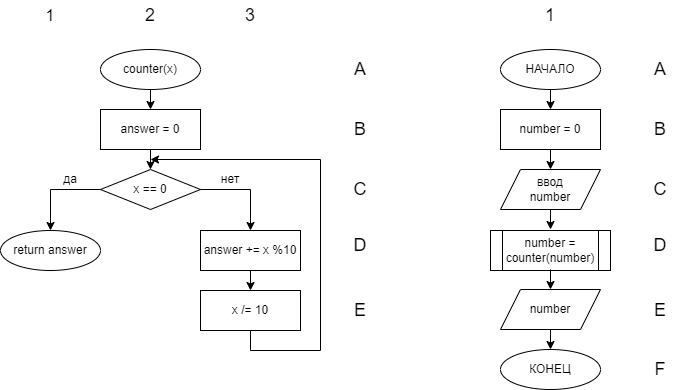

The diagram above was exported from draw.io. Its source (the exported page's mxGraphModel, read from the mxfile embedded in the PNG):
<mxGraphModel dx="1422" dy="762" grid="1" gridSize="10" guides="1" tooltips="1" connect="1" arrows="1" fold="1" page="1" pageScale="1" pageWidth="827" pageHeight="1169" math="0" shadow="0">
  <root>
    <mxCell id="WIyWlLk6GJQsqaUBKTNV-0" />
    <mxCell id="WIyWlLk6GJQsqaUBKTNV-1" parent="WIyWlLk6GJQsqaUBKTNV-0" />
    <mxCell id="nwlIHQSt3wWiUC2lBVVV-1" value="НАЧАЛО" style="ellipse;whiteSpace=wrap;html=1;" vertex="1" parent="WIyWlLk6GJQsqaUBKTNV-1">
      <mxGeometry x="580" y="119" width="100" height="40" as="geometry" />
    </mxCell>
    <mxCell id="nwlIHQSt3wWiUC2lBVVV-2" value="number = 0" style="rounded=0;whiteSpace=wrap;html=1;" vertex="1" parent="WIyWlLk6GJQsqaUBKTNV-1">
      <mxGeometry x="580" y="179" width="100" height="40" as="geometry" />
    </mxCell>
    <mxCell id="nwlIHQSt3wWiUC2lBVVV-3" value="" style="endArrow=classic;html=1;rounded=0;exitX=0.5;exitY=1;exitDx=0;exitDy=0;entryX=0.5;entryY=0;entryDx=0;entryDy=0;" edge="1" parent="WIyWlLk6GJQsqaUBKTNV-1" source="nwlIHQSt3wWiUC2lBVVV-1" target="nwlIHQSt3wWiUC2lBVVV-2">
      <mxGeometry width="50" height="50" relative="1" as="geometry">
        <mxPoint x="720" y="249" as="sourcePoint" />
        <mxPoint x="770" y="199" as="targetPoint" />
      </mxGeometry>
    </mxCell>
    <mxCell id="nwlIHQSt3wWiUC2lBVVV-4" value="ввод&lt;br&gt;number" style="shape=parallelogram;perimeter=parallelogramPerimeter;whiteSpace=wrap;html=1;fixedSize=1;" vertex="1" parent="WIyWlLk6GJQsqaUBKTNV-1">
      <mxGeometry x="580" y="239" width="100" height="40" as="geometry" />
    </mxCell>
    <mxCell id="nwlIHQSt3wWiUC2lBVVV-5" value="" style="endArrow=classic;html=1;rounded=0;exitX=0.5;exitY=1;exitDx=0;exitDy=0;entryX=0.5;entryY=0;entryDx=0;entryDy=0;" edge="1" parent="WIyWlLk6GJQsqaUBKTNV-1" source="nwlIHQSt3wWiUC2lBVVV-2" target="nwlIHQSt3wWiUC2lBVVV-4">
      <mxGeometry width="50" height="50" relative="1" as="geometry">
        <mxPoint x="700" y="239" as="sourcePoint" />
        <mxPoint x="750" y="189" as="targetPoint" />
      </mxGeometry>
    </mxCell>
    <mxCell id="nwlIHQSt3wWiUC2lBVVV-6" value="number =&lt;br&gt;counter(number)" style="shape=process;whiteSpace=wrap;html=1;backgroundOutline=1;" vertex="1" parent="WIyWlLk6GJQsqaUBKTNV-1">
      <mxGeometry x="570" y="300" width="120" height="40" as="geometry" />
    </mxCell>
    <mxCell id="nwlIHQSt3wWiUC2lBVVV-9" value="" style="endArrow=classic;html=1;rounded=0;exitX=0.5;exitY=1;exitDx=0;exitDy=0;entryX=0.5;entryY=0;entryDx=0;entryDy=0;" edge="1" parent="WIyWlLk6GJQsqaUBKTNV-1" source="nwlIHQSt3wWiUC2lBVVV-4">
      <mxGeometry width="50" height="50" relative="1" as="geometry">
        <mxPoint x="770" y="309" as="sourcePoint" />
        <mxPoint x="630" y="299" as="targetPoint" />
      </mxGeometry>
    </mxCell>
    <mxCell id="nwlIHQSt3wWiUC2lBVVV-10" value="number" style="shape=parallelogram;perimeter=parallelogramPerimeter;whiteSpace=wrap;html=1;fixedSize=1;" vertex="1" parent="WIyWlLk6GJQsqaUBKTNV-1">
      <mxGeometry x="580" y="359" width="100" height="40" as="geometry" />
    </mxCell>
    <mxCell id="nwlIHQSt3wWiUC2lBVVV-11" value="КОНЕЦ" style="ellipse;whiteSpace=wrap;html=1;" vertex="1" parent="WIyWlLk6GJQsqaUBKTNV-1">
      <mxGeometry x="580" y="419" width="100" height="40" as="geometry" />
    </mxCell>
    <mxCell id="nwlIHQSt3wWiUC2lBVVV-12" value="" style="endArrow=classic;html=1;rounded=0;exitX=0.5;exitY=1;exitDx=0;exitDy=0;entryX=0.5;entryY=0;entryDx=0;entryDy=0;" edge="1" parent="WIyWlLk6GJQsqaUBKTNV-1" target="nwlIHQSt3wWiUC2lBVVV-10">
      <mxGeometry width="50" height="50" relative="1" as="geometry">
        <mxPoint x="630" y="339" as="sourcePoint" />
        <mxPoint x="720" y="359" as="targetPoint" />
      </mxGeometry>
    </mxCell>
    <mxCell id="nwlIHQSt3wWiUC2lBVVV-13" value="" style="endArrow=classic;html=1;rounded=0;exitX=0.5;exitY=1;exitDx=0;exitDy=0;entryX=0.5;entryY=0;entryDx=0;entryDy=0;" edge="1" parent="WIyWlLk6GJQsqaUBKTNV-1" source="nwlIHQSt3wWiUC2lBVVV-10" target="nwlIHQSt3wWiUC2lBVVV-11">
      <mxGeometry width="50" height="50" relative="1" as="geometry">
        <mxPoint x="670" y="409" as="sourcePoint" />
        <mxPoint x="720" y="359" as="targetPoint" />
      </mxGeometry>
    </mxCell>
    <mxCell id="nwlIHQSt3wWiUC2lBVVV-15" value="counter(x)" style="ellipse;whiteSpace=wrap;html=1;" vertex="1" parent="WIyWlLk6GJQsqaUBKTNV-1">
      <mxGeometry x="180" y="119" width="100" height="40" as="geometry" />
    </mxCell>
    <mxCell id="nwlIHQSt3wWiUC2lBVVV-16" value="answer = 0" style="rounded=0;whiteSpace=wrap;html=1;" vertex="1" parent="WIyWlLk6GJQsqaUBKTNV-1">
      <mxGeometry x="180" y="179" width="100" height="40" as="geometry" />
    </mxCell>
    <mxCell id="nwlIHQSt3wWiUC2lBVVV-17" value="x == 0" style="rhombus;whiteSpace=wrap;html=1;" vertex="1" parent="WIyWlLk6GJQsqaUBKTNV-1">
      <mxGeometry x="180" y="239" width="100" height="40" as="geometry" />
    </mxCell>
    <mxCell id="nwlIHQSt3wWiUC2lBVVV-18" value="" style="endArrow=classic;html=1;rounded=0;entryX=0.5;entryY=0;entryDx=0;entryDy=0;exitX=0.5;exitY=1;exitDx=0;exitDy=0;" edge="1" parent="WIyWlLk6GJQsqaUBKTNV-1" source="nwlIHQSt3wWiUC2lBVVV-16" target="nwlIHQSt3wWiUC2lBVVV-17">
      <mxGeometry width="50" height="50" relative="1" as="geometry">
        <mxPoint x="230" y="229" as="sourcePoint" />
        <mxPoint x="540" y="279" as="targetPoint" />
      </mxGeometry>
    </mxCell>
    <mxCell id="nwlIHQSt3wWiUC2lBVVV-19" value="" style="endArrow=classic;html=1;rounded=0;exitX=0.5;exitY=1;exitDx=0;exitDy=0;entryX=0.5;entryY=0;entryDx=0;entryDy=0;" edge="1" parent="WIyWlLk6GJQsqaUBKTNV-1" source="nwlIHQSt3wWiUC2lBVVV-15" target="nwlIHQSt3wWiUC2lBVVV-16">
      <mxGeometry width="50" height="50" relative="1" as="geometry">
        <mxPoint x="540" y="299" as="sourcePoint" />
        <mxPoint x="590" y="249" as="targetPoint" />
      </mxGeometry>
    </mxCell>
    <mxCell id="nwlIHQSt3wWiUC2lBVVV-23" value="" style="endArrow=none;html=1;rounded=0;exitX=1;exitY=0.5;exitDx=0;exitDy=0;" edge="1" parent="WIyWlLk6GJQsqaUBKTNV-1" source="nwlIHQSt3wWiUC2lBVVV-17">
      <mxGeometry width="50" height="50" relative="1" as="geometry">
        <mxPoint x="300" y="289" as="sourcePoint" />
        <mxPoint x="330" y="259" as="targetPoint" />
      </mxGeometry>
    </mxCell>
    <mxCell id="nwlIHQSt3wWiUC2lBVVV-24" value="" style="endArrow=none;html=1;rounded=0;exitX=0;exitY=0.5;exitDx=0;exitDy=0;" edge="1" parent="WIyWlLk6GJQsqaUBKTNV-1" source="nwlIHQSt3wWiUC2lBVVV-17">
      <mxGeometry width="50" height="50" relative="1" as="geometry">
        <mxPoint x="300" y="289" as="sourcePoint" />
        <mxPoint x="130" y="259" as="targetPoint" />
      </mxGeometry>
    </mxCell>
    <mxCell id="nwlIHQSt3wWiUC2lBVVV-25" value="" style="endArrow=classic;html=1;rounded=0;entryX=0.5;entryY=0;entryDx=0;entryDy=0;" edge="1" parent="WIyWlLk6GJQsqaUBKTNV-1" target="nwlIHQSt3wWiUC2lBVVV-26">
      <mxGeometry width="50" height="50" relative="1" as="geometry">
        <mxPoint x="130" y="259" as="sourcePoint" />
        <mxPoint x="130" y="279" as="targetPoint" />
      </mxGeometry>
    </mxCell>
    <mxCell id="nwlIHQSt3wWiUC2lBVVV-26" value="return answer" style="ellipse;whiteSpace=wrap;html=1;" vertex="1" parent="WIyWlLk6GJQsqaUBKTNV-1">
      <mxGeometry x="80" y="300" width="100" height="40" as="geometry" />
    </mxCell>
    <mxCell id="nwlIHQSt3wWiUC2lBVVV-27" value="" style="endArrow=classic;html=1;rounded=0;entryX=0.5;entryY=0;entryDx=0;entryDy=0;" edge="1" parent="WIyWlLk6GJQsqaUBKTNV-1" target="nwlIHQSt3wWiUC2lBVVV-30">
      <mxGeometry width="50" height="50" relative="1" as="geometry">
        <mxPoint x="330" y="259" as="sourcePoint" />
        <mxPoint x="330" y="279" as="targetPoint" />
      </mxGeometry>
    </mxCell>
    <mxCell id="nwlIHQSt3wWiUC2lBVVV-28" value="да" style="text;html=1;strokeColor=none;fillColor=none;align=center;verticalAlign=middle;whiteSpace=wrap;rounded=0;" vertex="1" parent="WIyWlLk6GJQsqaUBKTNV-1">
      <mxGeometry x="130" y="239" width="40" height="20" as="geometry" />
    </mxCell>
    <mxCell id="nwlIHQSt3wWiUC2lBVVV-29" value="нет" style="text;html=1;strokeColor=none;fillColor=none;align=center;verticalAlign=middle;whiteSpace=wrap;rounded=0;" vertex="1" parent="WIyWlLk6GJQsqaUBKTNV-1">
      <mxGeometry x="290" y="239" width="40" height="20" as="geometry" />
    </mxCell>
    <mxCell id="nwlIHQSt3wWiUC2lBVVV-30" value="answer += x %10" style="rounded=0;whiteSpace=wrap;html=1;" vertex="1" parent="WIyWlLk6GJQsqaUBKTNV-1">
      <mxGeometry x="280" y="300" width="100" height="40" as="geometry" />
    </mxCell>
    <mxCell id="nwlIHQSt3wWiUC2lBVVV-31" value="" style="endArrow=classic;html=1;rounded=0;exitX=0.5;exitY=1;exitDx=0;exitDy=0;entryX=0.5;entryY=0;entryDx=0;entryDy=0;" edge="1" parent="WIyWlLk6GJQsqaUBKTNV-1" source="nwlIHQSt3wWiUC2lBVVV-30" target="nwlIHQSt3wWiUC2lBVVV-32">
      <mxGeometry width="50" height="50" relative="1" as="geometry">
        <mxPoint x="360" y="289" as="sourcePoint" />
        <mxPoint x="330" y="339" as="targetPoint" />
      </mxGeometry>
    </mxCell>
    <mxCell id="nwlIHQSt3wWiUC2lBVVV-32" value="x /= 10" style="rounded=0;whiteSpace=wrap;html=1;" vertex="1" parent="WIyWlLk6GJQsqaUBKTNV-1">
      <mxGeometry x="280" y="360" width="100" height="40" as="geometry" />
    </mxCell>
    <mxCell id="nwlIHQSt3wWiUC2lBVVV-33" value="" style="endArrow=none;html=1;rounded=0;entryX=0.5;entryY=1;entryDx=0;entryDy=0;" edge="1" parent="WIyWlLk6GJQsqaUBKTNV-1" target="nwlIHQSt3wWiUC2lBVVV-32">
      <mxGeometry width="50" height="50" relative="1" as="geometry">
        <mxPoint x="330" y="420" as="sourcePoint" />
        <mxPoint x="530" y="259" as="targetPoint" />
      </mxGeometry>
    </mxCell>
    <mxCell id="nwlIHQSt3wWiUC2lBVVV-34" value="" style="endArrow=none;html=1;rounded=0;" edge="1" parent="WIyWlLk6GJQsqaUBKTNV-1">
      <mxGeometry width="50" height="50" relative="1" as="geometry">
        <mxPoint x="330" y="420" as="sourcePoint" />
        <mxPoint x="400" y="420" as="targetPoint" />
      </mxGeometry>
    </mxCell>
    <mxCell id="nwlIHQSt3wWiUC2lBVVV-35" value="" style="endArrow=none;html=1;rounded=0;" edge="1" parent="WIyWlLk6GJQsqaUBKTNV-1">
      <mxGeometry width="50" height="50" relative="1" as="geometry">
        <mxPoint x="400" y="420" as="sourcePoint" />
        <mxPoint x="400" y="229" as="targetPoint" />
      </mxGeometry>
    </mxCell>
    <mxCell id="nwlIHQSt3wWiUC2lBVVV-36" value="" style="endArrow=classic;html=1;rounded=0;" edge="1" parent="WIyWlLk6GJQsqaUBKTNV-1">
      <mxGeometry width="50" height="50" relative="1" as="geometry">
        <mxPoint x="400" y="229" as="sourcePoint" />
        <mxPoint x="230" y="229" as="targetPoint" />
      </mxGeometry>
    </mxCell>
    <mxCell id="nwlIHQSt3wWiUC2lBVVV-38" value="&lt;font size=&quot;3&quot;&gt;1&lt;/font&gt;" style="text;html=1;strokeColor=none;fillColor=none;align=center;verticalAlign=middle;whiteSpace=wrap;rounded=0;" vertex="1" parent="WIyWlLk6GJQsqaUBKTNV-1">
      <mxGeometry x="100" y="70" width="60" height="30" as="geometry" />
    </mxCell>
    <mxCell id="nwlIHQSt3wWiUC2lBVVV-41" value="2&lt;br&gt;" style="text;html=1;strokeColor=none;fillColor=none;align=center;verticalAlign=middle;whiteSpace=wrap;rounded=0;fontSize=18;" vertex="1" parent="WIyWlLk6GJQsqaUBKTNV-1">
      <mxGeometry x="200" y="70" width="60" height="30" as="geometry" />
    </mxCell>
    <mxCell id="nwlIHQSt3wWiUC2lBVVV-42" value="3" style="text;html=1;strokeColor=none;fillColor=none;align=center;verticalAlign=middle;whiteSpace=wrap;rounded=0;fontSize=18;" vertex="1" parent="WIyWlLk6GJQsqaUBKTNV-1">
      <mxGeometry x="300" y="70" width="60" height="30" as="geometry" />
    </mxCell>
    <mxCell id="nwlIHQSt3wWiUC2lBVVV-43" value="A" style="text;html=1;strokeColor=none;fillColor=none;align=center;verticalAlign=middle;whiteSpace=wrap;rounded=0;fontSize=18;" vertex="1" parent="WIyWlLk6GJQsqaUBKTNV-1">
      <mxGeometry x="410" y="124" width="60" height="30" as="geometry" />
    </mxCell>
    <mxCell id="nwlIHQSt3wWiUC2lBVVV-44" value="B" style="text;html=1;strokeColor=none;fillColor=none;align=center;verticalAlign=middle;whiteSpace=wrap;rounded=0;fontSize=18;" vertex="1" parent="WIyWlLk6GJQsqaUBKTNV-1">
      <mxGeometry x="410" y="184" width="60" height="30" as="geometry" />
    </mxCell>
    <mxCell id="nwlIHQSt3wWiUC2lBVVV-45" value="C" style="text;html=1;strokeColor=none;fillColor=none;align=center;verticalAlign=middle;whiteSpace=wrap;rounded=0;fontSize=18;" vertex="1" parent="WIyWlLk6GJQsqaUBKTNV-1">
      <mxGeometry x="410" y="244" width="60" height="30" as="geometry" />
    </mxCell>
    <mxCell id="nwlIHQSt3wWiUC2lBVVV-46" value="D" style="text;html=1;strokeColor=none;fillColor=none;align=center;verticalAlign=middle;whiteSpace=wrap;rounded=0;fontSize=18;" vertex="1" parent="WIyWlLk6GJQsqaUBKTNV-1">
      <mxGeometry x="410" y="300" width="60" height="30" as="geometry" />
    </mxCell>
    <mxCell id="nwlIHQSt3wWiUC2lBVVV-47" value="E" style="text;html=1;strokeColor=none;fillColor=none;align=center;verticalAlign=middle;whiteSpace=wrap;rounded=0;fontSize=18;" vertex="1" parent="WIyWlLk6GJQsqaUBKTNV-1">
      <mxGeometry x="410" y="365" width="60" height="30" as="geometry" />
    </mxCell>
    <mxCell id="nwlIHQSt3wWiUC2lBVVV-48" value="1" style="text;html=1;strokeColor=none;fillColor=none;align=center;verticalAlign=middle;whiteSpace=wrap;rounded=0;fontSize=18;" vertex="1" parent="WIyWlLk6GJQsqaUBKTNV-1">
      <mxGeometry x="600" y="70" width="60" height="30" as="geometry" />
    </mxCell>
    <mxCell id="nwlIHQSt3wWiUC2lBVVV-49" value="A" style="text;html=1;strokeColor=none;fillColor=none;align=center;verticalAlign=middle;whiteSpace=wrap;rounded=0;fontSize=18;" vertex="1" parent="WIyWlLk6GJQsqaUBKTNV-1">
      <mxGeometry x="710" y="123.5" width="60" height="30" as="geometry" />
    </mxCell>
    <mxCell id="nwlIHQSt3wWiUC2lBVVV-50" value="B" style="text;html=1;strokeColor=none;fillColor=none;align=center;verticalAlign=middle;whiteSpace=wrap;rounded=0;fontSize=18;" vertex="1" parent="WIyWlLk6GJQsqaUBKTNV-1">
      <mxGeometry x="710" y="183.5" width="60" height="30" as="geometry" />
    </mxCell>
    <mxCell id="nwlIHQSt3wWiUC2lBVVV-51" value="C" style="text;html=1;strokeColor=none;fillColor=none;align=center;verticalAlign=middle;whiteSpace=wrap;rounded=0;fontSize=18;" vertex="1" parent="WIyWlLk6GJQsqaUBKTNV-1">
      <mxGeometry x="710" y="243.5" width="60" height="30" as="geometry" />
    </mxCell>
    <mxCell id="nwlIHQSt3wWiUC2lBVVV-52" value="D" style="text;html=1;strokeColor=none;fillColor=none;align=center;verticalAlign=middle;whiteSpace=wrap;rounded=0;fontSize=18;" vertex="1" parent="WIyWlLk6GJQsqaUBKTNV-1">
      <mxGeometry x="710" y="299.5" width="60" height="30" as="geometry" />
    </mxCell>
    <mxCell id="nwlIHQSt3wWiUC2lBVVV-53" value="E" style="text;html=1;strokeColor=none;fillColor=none;align=center;verticalAlign=middle;whiteSpace=wrap;rounded=0;fontSize=18;" vertex="1" parent="WIyWlLk6GJQsqaUBKTNV-1">
      <mxGeometry x="710" y="364.5" width="60" height="30" as="geometry" />
    </mxCell>
    <mxCell id="nwlIHQSt3wWiUC2lBVVV-54" value="F" style="text;html=1;strokeColor=none;fillColor=none;align=center;verticalAlign=middle;whiteSpace=wrap;rounded=0;fontSize=18;" vertex="1" parent="WIyWlLk6GJQsqaUBKTNV-1">
      <mxGeometry x="710" y="424" width="60" height="30" as="geometry" />
    </mxCell>
  </root>
</mxGraphModel>